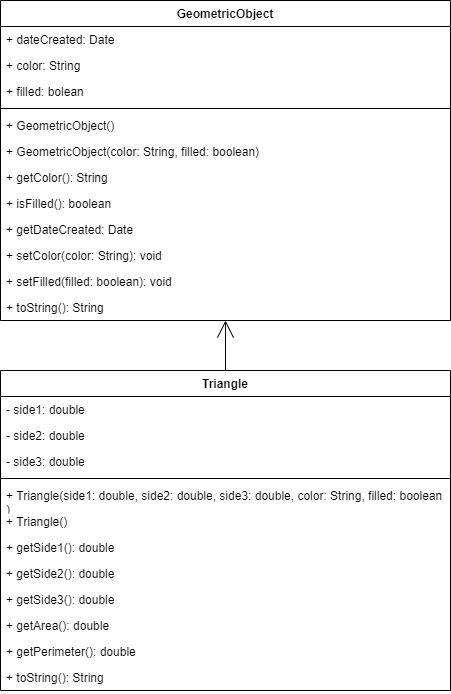

The diagram above was exported from draw.io. Its source (the exported page's mxGraphModel, read from the mxfile embedded in the PNG):
<mxGraphModel dx="2114" dy="1183" grid="1" gridSize="10" guides="1" tooltips="1" connect="1" arrows="1" fold="1" page="1" pageScale="1" pageWidth="850" pageHeight="1100" math="0" shadow="0">
  <root>
    <mxCell id="0" />
    <mxCell id="1" parent="0" />
    <mxCell id="2" value="GeometricObject" style="swimlane;fontStyle=1;align=center;verticalAlign=top;childLayout=stackLayout;horizontal=1;startSize=26;horizontalStack=0;resizeParent=1;resizeParentMax=0;resizeLast=0;collapsible=1;marginBottom=0;" vertex="1" parent="1">
      <mxGeometry x="10" y="10" width="450" height="320" as="geometry" />
    </mxCell>
    <mxCell id="3" value="+ dateCreated: Date" style="text;strokeColor=none;fillColor=none;align=left;verticalAlign=top;spacingLeft=4;spacingRight=4;overflow=hidden;rotatable=0;points=[[0,0.5],[1,0.5]];portConstraint=eastwest;" vertex="1" parent="2">
      <mxGeometry y="26" width="450" height="26" as="geometry" />
    </mxCell>
    <mxCell id="4" value="+ color: String" style="text;strokeColor=none;fillColor=none;align=left;verticalAlign=top;spacingLeft=4;spacingRight=4;overflow=hidden;rotatable=0;points=[[0,0.5],[1,0.5]];portConstraint=eastwest;" vertex="1" parent="2">
      <mxGeometry y="52" width="450" height="26" as="geometry" />
    </mxCell>
    <mxCell id="5" value="+ filled: bolean" style="text;strokeColor=none;fillColor=none;align=left;verticalAlign=top;spacingLeft=4;spacingRight=4;overflow=hidden;rotatable=0;points=[[0,0.5],[1,0.5]];portConstraint=eastwest;" vertex="1" parent="2">
      <mxGeometry y="78" width="450" height="26" as="geometry" />
    </mxCell>
    <mxCell id="6" value="" style="line;strokeWidth=1;fillColor=none;align=left;verticalAlign=middle;spacingTop=-1;spacingLeft=3;spacingRight=3;rotatable=0;labelPosition=right;points=[];portConstraint=eastwest;" vertex="1" parent="2">
      <mxGeometry y="104" width="450" height="8" as="geometry" />
    </mxCell>
    <mxCell id="7" value="+ GeometricObject()" style="text;strokeColor=none;fillColor=none;align=left;verticalAlign=top;spacingLeft=4;spacingRight=4;overflow=hidden;rotatable=0;points=[[0,0.5],[1,0.5]];portConstraint=eastwest;" vertex="1" parent="2">
      <mxGeometry y="112" width="450" height="26" as="geometry" />
    </mxCell>
    <mxCell id="8" value="+ GeometricObject(color: String, filled: boolean)" style="text;strokeColor=none;fillColor=none;align=left;verticalAlign=top;spacingLeft=4;spacingRight=4;overflow=hidden;rotatable=0;points=[[0,0.5],[1,0.5]];portConstraint=eastwest;" vertex="1" parent="2">
      <mxGeometry y="138" width="450" height="26" as="geometry" />
    </mxCell>
    <mxCell id="9" value="+ getColor(): String" style="text;strokeColor=none;fillColor=none;align=left;verticalAlign=top;spacingLeft=4;spacingRight=4;overflow=hidden;rotatable=0;points=[[0,0.5],[1,0.5]];portConstraint=eastwest;" vertex="1" parent="2">
      <mxGeometry y="164" width="450" height="26" as="geometry" />
    </mxCell>
    <mxCell id="10" value="+ isFilled(): boolean" style="text;strokeColor=none;fillColor=none;align=left;verticalAlign=top;spacingLeft=4;spacingRight=4;overflow=hidden;rotatable=0;points=[[0,0.5],[1,0.5]];portConstraint=eastwest;" vertex="1" parent="2">
      <mxGeometry y="190" width="450" height="26" as="geometry" />
    </mxCell>
    <mxCell id="11" value="+ getDateCreated: Date" style="text;strokeColor=none;fillColor=none;align=left;verticalAlign=top;spacingLeft=4;spacingRight=4;overflow=hidden;rotatable=0;points=[[0,0.5],[1,0.5]];portConstraint=eastwest;" vertex="1" parent="2">
      <mxGeometry y="216" width="450" height="26" as="geometry" />
    </mxCell>
    <mxCell id="12" value="+ setColor(color: String): void" style="text;strokeColor=none;fillColor=none;align=left;verticalAlign=top;spacingLeft=4;spacingRight=4;overflow=hidden;rotatable=0;points=[[0,0.5],[1,0.5]];portConstraint=eastwest;" vertex="1" parent="2">
      <mxGeometry y="242" width="450" height="26" as="geometry" />
    </mxCell>
    <mxCell id="13" value="+ setFilled(filled: boolean): void" style="text;strokeColor=none;fillColor=none;align=left;verticalAlign=top;spacingLeft=4;spacingRight=4;overflow=hidden;rotatable=0;points=[[0,0.5],[1,0.5]];portConstraint=eastwest;" vertex="1" parent="2">
      <mxGeometry y="268" width="450" height="26" as="geometry" />
    </mxCell>
    <mxCell id="14" value="+ toString(): String" style="text;strokeColor=none;fillColor=none;align=left;verticalAlign=top;spacingLeft=4;spacingRight=4;overflow=hidden;rotatable=0;points=[[0,0.5],[1,0.5]];portConstraint=eastwest;" vertex="1" parent="2">
      <mxGeometry y="294" width="450" height="26" as="geometry" />
    </mxCell>
    <mxCell id="15" style="edgeStyle=orthogonalEdgeStyle;rounded=0;orthogonalLoop=1;jettySize=auto;html=1;entryX=0.5;entryY=1;entryDx=0;entryDy=0;endArrow=open;endFill=0;endSize=15;" edge="1" source="16" target="2" parent="1">
      <mxGeometry relative="1" as="geometry" />
    </mxCell>
    <mxCell id="16" value="Triangle" style="swimlane;fontStyle=1;align=center;verticalAlign=top;childLayout=stackLayout;horizontal=1;startSize=26;horizontalStack=0;resizeParent=1;resizeParentMax=0;resizeLast=0;collapsible=1;marginBottom=0;" vertex="1" parent="1">
      <mxGeometry x="10" y="380" width="450" height="320" as="geometry" />
    </mxCell>
    <mxCell id="17" value="- side1: double" style="text;strokeColor=none;fillColor=none;align=left;verticalAlign=top;spacingLeft=4;spacingRight=4;overflow=hidden;rotatable=0;points=[[0,0.5],[1,0.5]];portConstraint=eastwest;" vertex="1" parent="16">
      <mxGeometry y="26" width="450" height="26" as="geometry" />
    </mxCell>
    <mxCell id="18" value="- side2: double" style="text;strokeColor=none;fillColor=none;align=left;verticalAlign=top;spacingLeft=4;spacingRight=4;overflow=hidden;rotatable=0;points=[[0,0.5],[1,0.5]];portConstraint=eastwest;" vertex="1" parent="16">
      <mxGeometry y="52" width="450" height="26" as="geometry" />
    </mxCell>
    <mxCell id="19" value="- side3: double" style="text;strokeColor=none;fillColor=none;align=left;verticalAlign=top;spacingLeft=4;spacingRight=4;overflow=hidden;rotatable=0;points=[[0,0.5],[1,0.5]];portConstraint=eastwest;" vertex="1" parent="16">
      <mxGeometry y="78" width="450" height="26" as="geometry" />
    </mxCell>
    <mxCell id="20" value="" style="line;strokeWidth=1;fillColor=none;align=left;verticalAlign=middle;spacingTop=-1;spacingLeft=3;spacingRight=3;rotatable=0;labelPosition=right;points=[];portConstraint=eastwest;" vertex="1" parent="16">
      <mxGeometry y="104" width="450" height="8" as="geometry" />
    </mxCell>
    <mxCell id="21" value="+ Triangle(side1: double, side2: double, side3: double, color: String, filled: boolean&#10;)" style="text;strokeColor=none;fillColor=none;align=left;verticalAlign=top;spacingLeft=4;spacingRight=4;overflow=hidden;rotatable=0;points=[[0,0.5],[1,0.5]];portConstraint=eastwest;" vertex="1" parent="16">
      <mxGeometry y="112" width="450" height="26" as="geometry" />
    </mxCell>
    <mxCell id="22" value="+ Triangle()" style="text;strokeColor=none;fillColor=none;align=left;verticalAlign=top;spacingLeft=4;spacingRight=4;overflow=hidden;rotatable=0;points=[[0,0.5],[1,0.5]];portConstraint=eastwest;" vertex="1" parent="16">
      <mxGeometry y="138" width="450" height="26" as="geometry" />
    </mxCell>
    <mxCell id="23" value="+ getSide1(): double" style="text;strokeColor=none;fillColor=none;align=left;verticalAlign=top;spacingLeft=4;spacingRight=4;overflow=hidden;rotatable=0;points=[[0,0.5],[1,0.5]];portConstraint=eastwest;" vertex="1" parent="16">
      <mxGeometry y="164" width="450" height="26" as="geometry" />
    </mxCell>
    <mxCell id="24" value="+ getSide2(): double" style="text;strokeColor=none;fillColor=none;align=left;verticalAlign=top;spacingLeft=4;spacingRight=4;overflow=hidden;rotatable=0;points=[[0,0.5],[1,0.5]];portConstraint=eastwest;" vertex="1" parent="16">
      <mxGeometry y="190" width="450" height="26" as="geometry" />
    </mxCell>
    <mxCell id="25" value="+ getSide3(): double" style="text;strokeColor=none;fillColor=none;align=left;verticalAlign=top;spacingLeft=4;spacingRight=4;overflow=hidden;rotatable=0;points=[[0,0.5],[1,0.5]];portConstraint=eastwest;" vertex="1" parent="16">
      <mxGeometry y="216" width="450" height="26" as="geometry" />
    </mxCell>
    <mxCell id="26" value="+ getArea(): double" style="text;strokeColor=none;fillColor=none;align=left;verticalAlign=top;spacingLeft=4;spacingRight=4;overflow=hidden;rotatable=0;points=[[0,0.5],[1,0.5]];portConstraint=eastwest;" vertex="1" parent="16">
      <mxGeometry y="242" width="450" height="26" as="geometry" />
    </mxCell>
    <mxCell id="27" value="+ getPerimeter(): double" style="text;strokeColor=none;fillColor=none;align=left;verticalAlign=top;spacingLeft=4;spacingRight=4;overflow=hidden;rotatable=0;points=[[0,0.5],[1,0.5]];portConstraint=eastwest;" vertex="1" parent="16">
      <mxGeometry y="268" width="450" height="26" as="geometry" />
    </mxCell>
    <mxCell id="28" value="+ toString(): String" style="text;strokeColor=none;fillColor=none;align=left;verticalAlign=top;spacingLeft=4;spacingRight=4;overflow=hidden;rotatable=0;points=[[0,0.5],[1,0.5]];portConstraint=eastwest;" vertex="1" parent="16">
      <mxGeometry y="294" width="450" height="26" as="geometry" />
    </mxCell>
  </root>
</mxGraphModel>